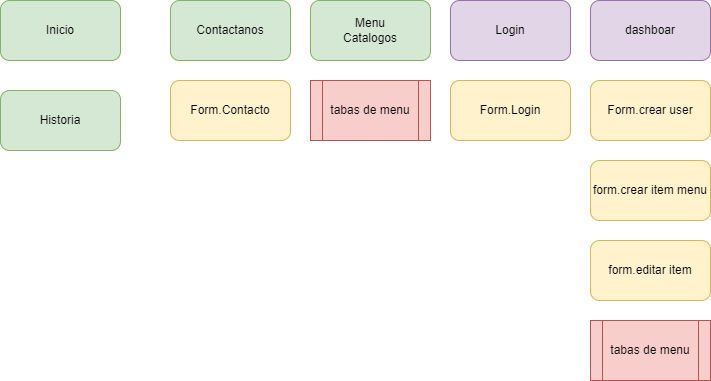

The diagram above was exported from draw.io. Its source (the exported page's mxGraphModel, read from the mxfile embedded in the PNG):
<mxGraphModel dx="868" dy="482" grid="1" gridSize="10" guides="1" tooltips="1" connect="1" arrows="1" fold="1" page="1" pageScale="1" pageWidth="827" pageHeight="1169" math="0" shadow="0">
  <root>
    <mxCell id="0" />
    <mxCell id="1" parent="0" />
    <mxCell id="bKaUCE6_z2yB2UV93ird-1" value="Inicio" style="rounded=1;whiteSpace=wrap;html=1;fillColor=#d5e8d4;strokeColor=#82b366;" parent="1" vertex="1">
      <mxGeometry x="30" y="160" width="120" height="60" as="geometry" />
    </mxCell>
    <mxCell id="bKaUCE6_z2yB2UV93ird-2" value="Contactanos" style="rounded=1;whiteSpace=wrap;html=1;fillColor=#d5e8d4;strokeColor=#82b366;" parent="1" vertex="1">
      <mxGeometry x="200" y="160" width="120" height="60" as="geometry" />
    </mxCell>
    <mxCell id="bKaUCE6_z2yB2UV93ird-3" value="Menu&lt;br&gt;Catalogos" style="rounded=1;whiteSpace=wrap;html=1;fillColor=#d5e8d4;strokeColor=#82b366;" parent="1" vertex="1">
      <mxGeometry x="340" y="160" width="120" height="60" as="geometry" />
    </mxCell>
    <mxCell id="bKaUCE6_z2yB2UV93ird-4" value="Historia" style="rounded=1;whiteSpace=wrap;html=1;fillColor=#d5e8d4;strokeColor=#82b366;" parent="1" vertex="1">
      <mxGeometry x="30" y="250" width="120" height="60" as="geometry" />
    </mxCell>
    <mxCell id="bKaUCE6_z2yB2UV93ird-5" value="Form.Login" style="rounded=1;whiteSpace=wrap;html=1;fillColor=#fff2cc;strokeColor=#d6b656;" parent="1" vertex="1">
      <mxGeometry x="480" y="240" width="120" height="60" as="geometry" />
    </mxCell>
    <mxCell id="bKaUCE6_z2yB2UV93ird-6" value="form.crear item menu" style="rounded=1;whiteSpace=wrap;html=1;fillColor=#fff2cc;strokeColor=#d6b656;" parent="1" vertex="1">
      <mxGeometry x="620" y="320" width="120" height="60" as="geometry" />
    </mxCell>
    <mxCell id="bKaUCE6_z2yB2UV93ird-7" value="Form.crear user" style="rounded=1;whiteSpace=wrap;html=1;fillColor=#fff2cc;strokeColor=#d6b656;" parent="1" vertex="1">
      <mxGeometry x="620" y="240" width="120" height="60" as="geometry" />
    </mxCell>
    <mxCell id="bKaUCE6_z2yB2UV93ird-8" value="Form.Contacto" style="rounded=1;whiteSpace=wrap;html=1;fillColor=#fff2cc;strokeColor=#d6b656;" parent="1" vertex="1">
      <mxGeometry x="200" y="240" width="120" height="60" as="geometry" />
    </mxCell>
    <mxCell id="bKaUCE6_z2yB2UV93ird-9" value="dashboar" style="rounded=1;whiteSpace=wrap;html=1;fillColor=#e1d5e7;strokeColor=#9673a6;" parent="1" vertex="1">
      <mxGeometry x="620" y="160" width="120" height="60" as="geometry" />
    </mxCell>
    <mxCell id="bKaUCE6_z2yB2UV93ird-11" value="Login" style="rounded=1;whiteSpace=wrap;html=1;fillColor=#e1d5e7;strokeColor=#9673a6;" parent="1" vertex="1">
      <mxGeometry x="480" y="160" width="120" height="60" as="geometry" />
    </mxCell>
    <mxCell id="bKaUCE6_z2yB2UV93ird-12" value="tabas de menu" style="shape=process;whiteSpace=wrap;html=1;backgroundOutline=1;fillColor=#f8cecc;strokeColor=#b85450;" parent="1" vertex="1">
      <mxGeometry x="340" y="240" width="120" height="60" as="geometry" />
    </mxCell>
    <mxCell id="bKaUCE6_z2yB2UV93ird-13" value="form.editar item" style="rounded=1;whiteSpace=wrap;html=1;fillColor=#fff2cc;strokeColor=#d6b656;" parent="1" vertex="1">
      <mxGeometry x="620" y="400" width="120" height="60" as="geometry" />
    </mxCell>
    <mxCell id="bKaUCE6_z2yB2UV93ird-14" value="tabas de menu" style="shape=process;whiteSpace=wrap;html=1;backgroundOutline=1;fillColor=#f8cecc;strokeColor=#b85450;" parent="1" vertex="1">
      <mxGeometry x="620" y="480" width="120" height="60" as="geometry" />
    </mxCell>
  </root>
</mxGraphModel>